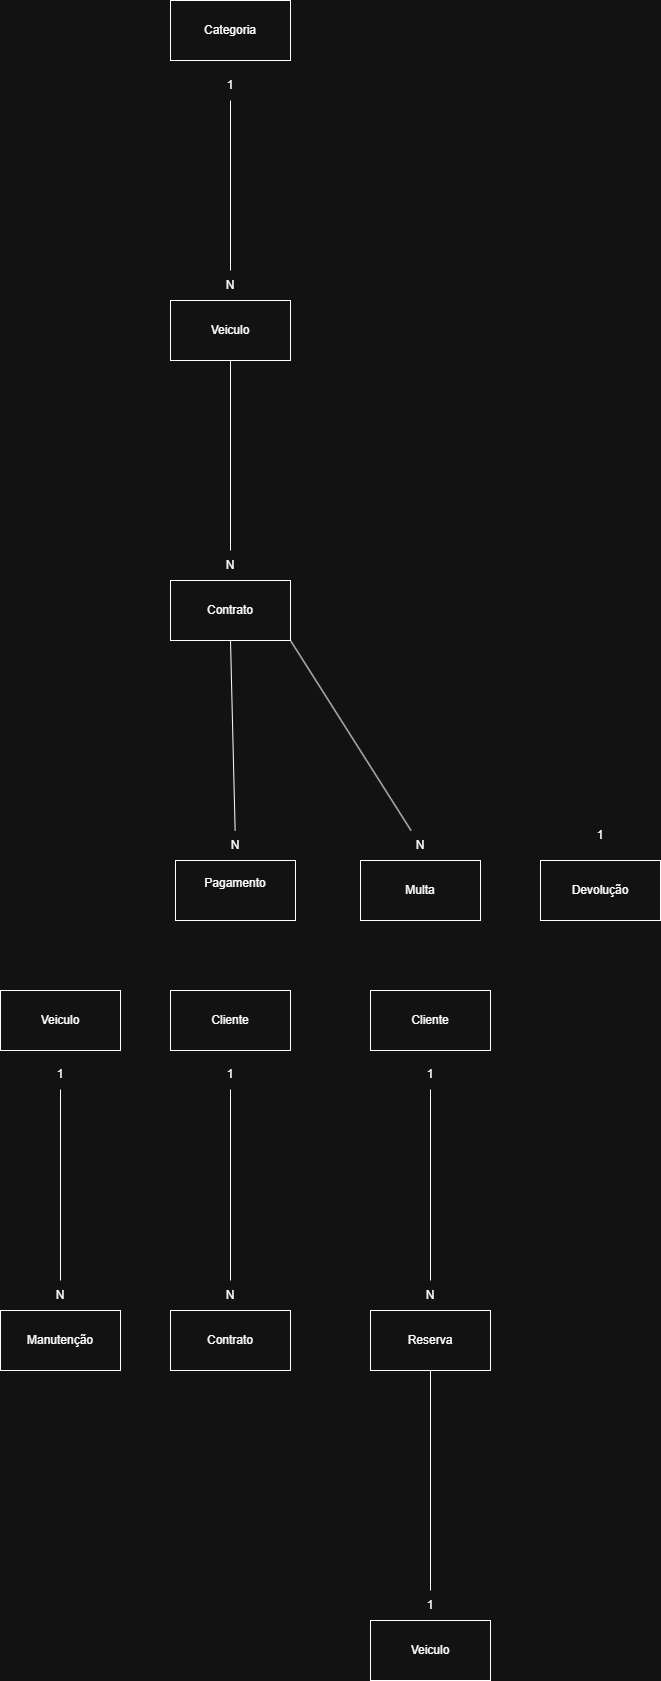

The diagram above was exported from draw.io. Its source (the exported page's mxGraphModel, read from the mxfile embedded in the PNG):
<mxGraphModel dx="1426" dy="777" grid="1" gridSize="10" guides="1" tooltips="1" connect="1" arrows="1" fold="1" page="1" pageScale="1" pageWidth="827" pageHeight="1169" math="0" shadow="0">
  <root>
    <mxCell id="0" />
    <mxCell id="1" parent="0" />
    <mxCell id="qy4g1K9GMQKaPGLwlUTG-59" parent="1" style="rounded=0;whiteSpace=wrap;html=1;" value="Categoria" vertex="1">
      <mxGeometry height="60" width="120" x="310" y="80" as="geometry" />
    </mxCell>
    <mxCell id="qy4g1K9GMQKaPGLwlUTG-60" parent="1" style="text;html=1;whiteSpace=wrap;strokeColor=none;fillColor=none;align=center;verticalAlign=middle;rounded=0;" value="1" vertex="1">
      <mxGeometry height="30" width="60" x="340" y="150" as="geometry" />
    </mxCell>
    <mxCell id="qy4g1K9GMQKaPGLwlUTG-62" parent="1" style="text;html=1;whiteSpace=wrap;strokeColor=none;fillColor=none;align=center;verticalAlign=middle;rounded=0;" value="N" vertex="1">
      <mxGeometry height="30" width="60" x="340" y="350" as="geometry" />
    </mxCell>
    <mxCell id="qy4g1K9GMQKaPGLwlUTG-63" parent="1" style="rounded=0;whiteSpace=wrap;html=1;" value="Veiculo" vertex="1">
      <mxGeometry height="60" width="120" x="310" y="380" as="geometry" />
    </mxCell>
    <mxCell id="qy4g1K9GMQKaPGLwlUTG-65" parent="1" style="text;html=1;whiteSpace=wrap;strokeColor=none;fillColor=none;align=center;verticalAlign=middle;rounded=0;autosize=1;resizable=0;" value="N" vertex="1">
      <mxGeometry height="30" width="30" x="355" y="630" as="geometry" />
    </mxCell>
    <mxCell id="qy4g1K9GMQKaPGLwlUTG-66" parent="1" style="rounded=0;whiteSpace=wrap;html=1;" value="Contrato" vertex="1">
      <mxGeometry height="60" width="120" x="310" y="660" as="geometry" />
    </mxCell>
    <mxCell id="qy4g1K9GMQKaPGLwlUTG-68" parent="1" style="text;html=1;whiteSpace=wrap;strokeColor=none;fillColor=none;align=center;verticalAlign=middle;rounded=0;" value="N" vertex="1">
      <mxGeometry height="30" width="60" x="345" y="910" as="geometry" />
    </mxCell>
    <mxCell id="qy4g1K9GMQKaPGLwlUTG-69" parent="1" style="rounded=0;whiteSpace=wrap;html=1;" value="Pagamento&lt;div&gt;&lt;br&gt;&lt;/div&gt;" vertex="1">
      <mxGeometry height="60" width="120" x="315" y="940" as="geometry" />
    </mxCell>
    <mxCell id="qy4g1K9GMQKaPGLwlUTG-72" edge="1" parent="1" source="qy4g1K9GMQKaPGLwlUTG-66" style="endArrow=none;html=1;rounded=0;exitX=1;exitY=1;exitDx=0;exitDy=0;" target="qy4g1K9GMQKaPGLwlUTG-81" value="">
      <mxGeometry height="50" relative="1" width="50" as="geometry">
        <mxPoint x="490" y="820" as="sourcePoint" />
        <mxPoint x="540" y="870" as="targetPoint" />
      </mxGeometry>
    </mxCell>
    <mxCell id="qy4g1K9GMQKaPGLwlUTG-75" parent="1" style="rounded=0;whiteSpace=wrap;html=1;" value="Multa" vertex="1">
      <mxGeometry height="60" width="120" x="500" y="940" as="geometry" />
    </mxCell>
    <mxCell id="qy4g1K9GMQKaPGLwlUTG-76" edge="1" parent="1" source="qy4g1K9GMQKaPGLwlUTG-68" style="endArrow=none;html=1;rounded=0;entryX=0.5;entryY=1;entryDx=0;entryDy=0;" target="qy4g1K9GMQKaPGLwlUTG-66" value="">
      <mxGeometry height="50" relative="1" width="50" as="geometry">
        <mxPoint x="330" y="860" as="sourcePoint" />
        <mxPoint x="370" y="770" as="targetPoint" />
      </mxGeometry>
    </mxCell>
    <mxCell id="qy4g1K9GMQKaPGLwlUTG-77" edge="1" parent="1" source="qy4g1K9GMQKaPGLwlUTG-65" style="endArrow=none;html=1;rounded=0;entryX=0.5;entryY=1;entryDx=0;entryDy=0;" target="qy4g1K9GMQKaPGLwlUTG-63" value="">
      <mxGeometry height="50" relative="1" width="50" as="geometry">
        <mxPoint x="385" y="730" as="sourcePoint" />
        <mxPoint x="380" y="540" as="targetPoint" />
      </mxGeometry>
    </mxCell>
    <mxCell id="qy4g1K9GMQKaPGLwlUTG-78" edge="1" parent="1" source="qy4g1K9GMQKaPGLwlUTG-62" style="endArrow=none;html=1;rounded=0;entryX=0.5;entryY=1;entryDx=0;entryDy=0;" target="qy4g1K9GMQKaPGLwlUTG-60" value="">
      <mxGeometry height="50" relative="1" width="50" as="geometry">
        <mxPoint x="365" y="410" as="sourcePoint" />
        <mxPoint x="360" y="220" as="targetPoint" />
      </mxGeometry>
    </mxCell>
    <mxCell id="qy4g1K9GMQKaPGLwlUTG-79" parent="1" style="rounded=0;whiteSpace=wrap;html=1;" value="Devolução" vertex="1">
      <mxGeometry height="60" width="120" x="680" y="940" as="geometry" />
    </mxCell>
    <mxCell id="qy4g1K9GMQKaPGLwlUTG-80" parent="1" style="text;html=1;whiteSpace=wrap;strokeColor=none;fillColor=none;align=center;verticalAlign=middle;rounded=0;" value="1" vertex="1">
      <mxGeometry height="30" width="60" x="710" y="900" as="geometry" />
    </mxCell>
    <mxCell id="qy4g1K9GMQKaPGLwlUTG-81" parent="1" style="text;html=1;whiteSpace=wrap;strokeColor=none;fillColor=none;align=center;verticalAlign=middle;rounded=0;" value="N" vertex="1">
      <mxGeometry height="30" width="60" x="530" y="910" as="geometry" />
    </mxCell>
    <mxCell id="qy4g1K9GMQKaPGLwlUTG-82" parent="1" style="rounded=0;whiteSpace=wrap;html=1;" value="Cliente" vertex="1">
      <mxGeometry height="60" width="120" x="310" y="1070" as="geometry" />
    </mxCell>
    <mxCell id="qy4g1K9GMQKaPGLwlUTG-83" parent="1" style="text;html=1;whiteSpace=wrap;strokeColor=none;fillColor=none;align=center;verticalAlign=middle;rounded=0;" value="1" vertex="1">
      <mxGeometry height="30" width="60" x="340" y="1139" as="geometry" />
    </mxCell>
    <mxCell id="qy4g1K9GMQKaPGLwlUTG-84" edge="1" parent="1" source="qy4g1K9GMQKaPGLwlUTG-85" style="endArrow=none;html=1;rounded=0;" target="qy4g1K9GMQKaPGLwlUTG-83" value="">
      <mxGeometry height="50" relative="1" width="50" as="geometry">
        <mxPoint x="372.5" y="1359" as="sourcePoint" />
        <mxPoint x="367.5" y="1169" as="targetPoint" />
      </mxGeometry>
    </mxCell>
    <mxCell id="qy4g1K9GMQKaPGLwlUTG-85" parent="1" style="text;html=1;whiteSpace=wrap;strokeColor=none;fillColor=none;align=center;verticalAlign=middle;rounded=0;" value="N" vertex="1">
      <mxGeometry height="30" width="60" x="340" y="1360" as="geometry" />
    </mxCell>
    <mxCell id="qy4g1K9GMQKaPGLwlUTG-86" parent="1" style="rounded=0;whiteSpace=wrap;html=1;" value="Contrato" vertex="1">
      <mxGeometry height="60" width="120" x="310" y="1390" as="geometry" />
    </mxCell>
    <mxCell id="qy4g1K9GMQKaPGLwlUTG-97" parent="1" style="rounded=0;whiteSpace=wrap;html=1;" value="Cliente" vertex="1">
      <mxGeometry height="60" width="120" x="510" y="1070" as="geometry" />
    </mxCell>
    <mxCell id="qy4g1K9GMQKaPGLwlUTG-98" parent="1" style="text;html=1;whiteSpace=wrap;strokeColor=none;fillColor=none;align=center;verticalAlign=middle;rounded=0;" value="1" vertex="1">
      <mxGeometry height="30" width="60" x="540" y="1139" as="geometry" />
    </mxCell>
    <mxCell id="qy4g1K9GMQKaPGLwlUTG-99" edge="1" parent="1" source="qy4g1K9GMQKaPGLwlUTG-100" style="endArrow=none;html=1;rounded=0;" target="qy4g1K9GMQKaPGLwlUTG-98" value="">
      <mxGeometry height="50" relative="1" width="50" as="geometry">
        <mxPoint x="572.5" y="1359" as="sourcePoint" />
        <mxPoint x="567.5" y="1169" as="targetPoint" />
      </mxGeometry>
    </mxCell>
    <mxCell id="qy4g1K9GMQKaPGLwlUTG-100" parent="1" style="text;html=1;whiteSpace=wrap;strokeColor=none;fillColor=none;align=center;verticalAlign=middle;rounded=0;" value="N" vertex="1">
      <mxGeometry height="30" width="60" x="540" y="1360" as="geometry" />
    </mxCell>
    <mxCell id="qy4g1K9GMQKaPGLwlUTG-101" parent="1" style="rounded=0;whiteSpace=wrap;html=1;" value="Reserva" vertex="1">
      <mxGeometry height="60" width="120" x="510" y="1390" as="geometry" />
    </mxCell>
    <mxCell id="qy4g1K9GMQKaPGLwlUTG-102" parent="1" style="rounded=0;whiteSpace=wrap;html=1;" value="Veiculo" vertex="1">
      <mxGeometry height="60" width="120" x="140" y="1070" as="geometry" />
    </mxCell>
    <mxCell id="qy4g1K9GMQKaPGLwlUTG-103" parent="1" style="text;html=1;whiteSpace=wrap;strokeColor=none;fillColor=none;align=center;verticalAlign=middle;rounded=0;" value="1" vertex="1">
      <mxGeometry height="30" width="60" x="170" y="1139" as="geometry" />
    </mxCell>
    <mxCell id="qy4g1K9GMQKaPGLwlUTG-104" edge="1" parent="1" source="qy4g1K9GMQKaPGLwlUTG-105" style="endArrow=none;html=1;rounded=0;" target="qy4g1K9GMQKaPGLwlUTG-103" value="">
      <mxGeometry height="50" relative="1" width="50" as="geometry">
        <mxPoint x="202.5" y="1359" as="sourcePoint" />
        <mxPoint x="197.5" y="1169" as="targetPoint" />
      </mxGeometry>
    </mxCell>
    <mxCell id="qy4g1K9GMQKaPGLwlUTG-105" parent="1" style="text;html=1;whiteSpace=wrap;strokeColor=none;fillColor=none;align=center;verticalAlign=middle;rounded=0;" value="N" vertex="1">
      <mxGeometry height="30" width="60" x="170" y="1360" as="geometry" />
    </mxCell>
    <mxCell id="qy4g1K9GMQKaPGLwlUTG-106" parent="1" style="rounded=0;whiteSpace=wrap;html=1;" value="Manutenção" vertex="1">
      <mxGeometry height="60" width="120" x="140" y="1390" as="geometry" />
    </mxCell>
    <mxCell id="qy4g1K9GMQKaPGLwlUTG-107" edge="1" parent="1" source="qy4g1K9GMQKaPGLwlUTG-109" style="endArrow=none;html=1;rounded=0;exitX=0.5;exitY=0;exitDx=0;exitDy=0;" target="qy4g1K9GMQKaPGLwlUTG-101" value="">
      <mxGeometry height="50" relative="1" width="50" as="geometry">
        <mxPoint x="569.5" y="1651" as="sourcePoint" />
        <mxPoint x="569.5" y="1460" as="targetPoint" />
      </mxGeometry>
    </mxCell>
    <mxCell id="qy4g1K9GMQKaPGLwlUTG-108" parent="1" style="rounded=0;whiteSpace=wrap;html=1;" value="Veiculo" vertex="1">
      <mxGeometry height="60" width="120" x="510" y="1700" as="geometry" />
    </mxCell>
    <mxCell id="qy4g1K9GMQKaPGLwlUTG-109" parent="1" style="text;html=1;whiteSpace=wrap;strokeColor=none;fillColor=none;align=center;verticalAlign=middle;rounded=0;" value="1" vertex="1">
      <mxGeometry height="30" width="60" x="540" y="1670" as="geometry" />
    </mxCell>
  </root>
</mxGraphModel>